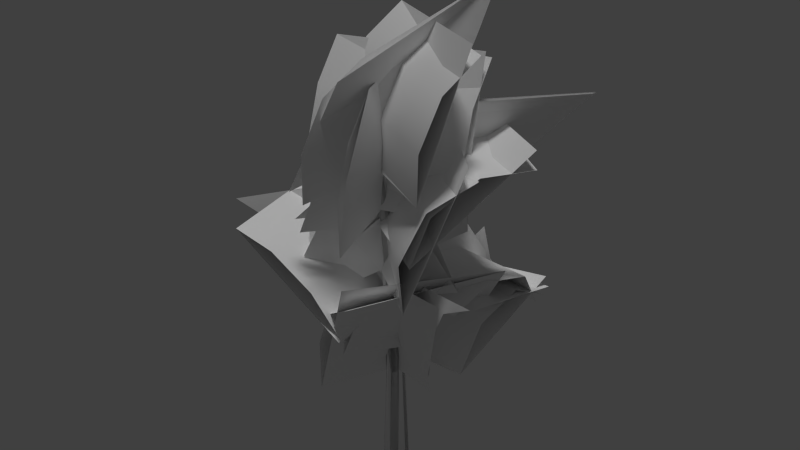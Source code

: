 # Source: ekasia_tumula_01_small_a.blend  (saved by Blender 2.65.0; exported with 4.5.12 LTS)
import bpy
from mathutils import Matrix  # noqa: F401  (used for matrix-valued properties, if any)

bpy.ops.wm.read_factory_settings(use_empty=True)
scene = bpy.context.scene
scene.name = 'Scene'

# ---- collections
col_collection_1 = bpy.data.collections.new('Collection 1'); scene.collection.children.link(col_collection_1)

# ---- materials (node trees are filled in below, after node groups)
mat_ekasia_tumula_01_branch = bpy.data.materials.new('ekasia_tumula_01_branch')
mat_ekasia_tumula_01_branch.alpha_threshold = 0.0
mat_ekasia_tumula_01_branch.use_transparent_shadow = False
mat_ekasia_tumula_01_branch.diffuse_color = (1.0, 1.0, 1.0, 1.0)
mat_ekasia_tumula_01_branch.specular_color = (0.0, 0.0, 0.0)
mat_ekasia_tumula_01_branch.roughness = 0.5
mat_ekasia_tumula_01_bark = bpy.data.materials.new('ekasia_tumula_01_bark')
mat_ekasia_tumula_01_bark.alpha_threshold = 0.0
mat_ekasia_tumula_01_bark.use_transparent_shadow = False
mat_ekasia_tumula_01_bark.diffuse_color = (1.0, 1.0, 1.0, 1.0)
mat_ekasia_tumula_01_bark.specular_color = (0.0, 0.0, 0.0)
mat_ekasia_tumula_01_bark.roughness = 0.5
mat_ekasia_tumula_01_bark.line_color = (0.0, 0.0, 0.0, 1.0)

# ---- material node trees

# ---- world
world_world = bpy.data.worlds.new('World'); scene.world = world_world
world_world.color = (0.05088, 0.05088, 0.05088)
world_world.use_sun_shadow = False
world_world.sun_shadow_jitter_overblur = 0.0
world_world.cycles.sampling_method = 'MANUAL'
world_world.cycles.sample_map_resolution = 256

# ---- lights
light_hemi = bpy.data.lights.new('Hemi', 'SUN')
light_hemi.transmission_factor = 0.0
light_hemi.angle = 0.1993
light_hemi.energy = 1.0
light_hemi.shadow_buffer_clip_start = 0.5
light_hemi.shadow_soft_size = 0.1
light_hemi.shadow_cascade_max_distance = 1000.0
light_hemi.cycles.use_multiple_importance_sampling = False

# ---- meshes
me_ekasia80 = bpy.data.meshes.new('ekasia80')
me_ekasia80.from_pydata([(-0.7061, -1.073, 5.331), (0.8415, 2.028, 2.747), (0.06288, -2.149, 3.989), (-1.721, 4.094, 4.363), (0.2948, 1.31, 4.91), (-2.217, -0.4077, 3.49), (2.38, 3.609, 4.613), (2.224, -0.04362, 3.22), (-1.946, 3.334, 4.151), (0.5761, -2.47, 9.007), (-0.2468, 1.674, 9.927), (-0.355, 1.547, 8.021), (0.4555, -2.599, 7.102), (0.1224, -1.095, 10.86), (-0.6881, 3.05, 11.78), (-2.019, -1.296, 7.539), (1.848, 1.113, 11.58), (2.173, -0.1196, 7.602), (-2.405, 0.5713, 11.28), (-1.384, -2.379, 8.222), (0.2313, 1.22, 9.407), (-0.1469, -1.871, 11.18), (1.244, 2.444, 13.05), (-1.775, 0.1429, 8.746), (2.487, -0.3111, 12.24), (1.947, -1.551, 8.507), (-1.292, 1.799, 12.09), (-2.021, 0.9615, 2.105), (1.756, -0.839, 3.256), (-1.056, 0.2163, 4.997), (2.707, -1.63, 6.163), (0.5558, 2.091, 2.53), (0.5256, -2.643, 6.265), (-0.9067, -1.991, 2.448), (2.646, 1.211, 5.925), (0.8942, 0.1959, 7.161), (-3.245, -0.1002, 5.5), (-2.028, -0.3425, 3.977), (2.102, -0.06826, 5.646), (-1.427, -0.1766, 7.716), (-5.557, -0.4509, 6.047), (0.2737, -2.522, 4.627), (-0.09026, 1.891, 5.154), (-3.256, -2.522, 6.662), (-3.727, 1.894, 7.102), (-1.358, -2.24, 7.441), (1.128, 1.354, 7.277), (1.017, -0.05354, 10.45), (3.493, 3.542, 10.27), (-2.003, 0.38, 7.372), (3.7, 0.6508, 9.721), (1.852, -1.692, 6.925), (0.1086, 3.152, 9.467), (-1.689, -1.415, 7.2), (1.009, 1.646, 8.939), (1.421, 1.195, 6.65), (-1.337, -1.819, 4.887), (-1.921, 0.7519, 5.895), (2.805, -0.7498, 9.491), (1.722, -1.764, 5.621), (-0.4239, 2.38, 9.398), (-0.06873, -0.09669, 7.47), (0.1056, 2.485, 3.827), (0.114, 1.039, 3.386), (-0.03523, -1.532, 7.03), (-0.08659, 2.715, 6.314), (0.06267, 5.286, 2.671), (-2.186, -0.1254, 5.413), (2.503, 3.584, 4.342), (2.264, -0.4182, 5.178), (-2.003, 3.774, 4.264), (0.286, 0.26, -0.9884), (0.3611, 0.01256, -0.9905), (0.2102, 0.1091, 3.268), (0.04546, 0.3306, -0.9864), (-0.04931, 0.1273, 3.587), (-0.1868, 0.3079, -0.985), (-0.3684, 0.1319, -0.985), (-0.2107, -0.06132, 3.719), (-0.3381, -0.1202, -0.9869), (-0.1949, -0.3325, -0.9893), (-0.02852, -0.3057, 3.252), (0.06136, -0.3441, -0.991), (0.2555, -0.206, -0.9913), (0.2586, -0.09108, 3.038), (-0.06258, -0.432, 7.758), (-0.05002, -0.6629, 7.641), (0.08482, -0.8447, 9.79), (0.1973, -0.459, 7.651)], [], [(0, 1, 2), (0, 3, 1), (4, 3, 0), (5, 7, 6), (8, 5, 6), (9, 10, 11), (9, 11, 12), (13, 14, 10), (13, 10, 9), (15, 17, 16), (18, 15, 16), (21, 19, 20), (21, 20, 22), (23, 25, 24), (26, 23, 24), (29, 28, 30), (29, 27, 28), (31, 33, 32), (34, 31, 32), (35, 36, 37), (35, 37, 38), (39, 40, 36), (39, 36, 35), (43, 42, 44), (43, 41, 42), (47, 48, 46), (47, 46, 45), (49, 51, 50), (52, 49, 50), (53, 55, 54), (53, 56, 55), (57, 59, 58), (60, 57, 58), (61, 62, 63), (61, 63, 64), (65, 66, 62), (65, 62, 61), (67, 69, 68), (70, 67, 68), (73, 71, 74), (74, 75, 73), (76, 75, 74), (77, 75, 76), (77, 78, 75), (79, 78, 77), (80, 78, 79), (80, 81, 78), (82, 81, 80), (83, 81, 82), (83, 84, 81), (75, 88, 73), (75, 85, 88), (78, 85, 75), (78, 86, 85), (81, 86, 78), (81, 87, 86), (84, 87, 81), (71, 84, 72), (71, 73, 84), (72, 84, 83), (73, 88, 84), (84, 88, 87), (85, 87, 88), (86, 87, 85), (77, 76, 74, 71, 72, 83, 82, 80, 79)])
me_ekasia80.polygons.foreach_set('use_smooth', [True] * 65)
me_ekasia80.polygons.foreach_set('material_index', [0, 0, 0, 0, 0, 0, 0, 0, 0, 0, 0, 0, 0, 0, 0, 0, 0, 0, 0, 0, 0, 0, 0, 0, 0, 0, 0, 0, 0, 0, 0, 0, 0, 0, 0, 0, 0, 0, 0, 1, 1, 1, 1, 1, 1, 1, 1, 1, 1, 1, 1, 1, 1, 1, 1, 1, 1, 1, 1, 1, 1, 1, 1, 1, 1])
_uv = me_ekasia80.uv_layers.new(name='UVMap')
_uv.uv.foreach_set('vector', [0.0, -0.6178, 1.0, -0.9391, 0.0, -1.0, 0.0, -0.6178, 1.0, -0.0447, 1.0, -0.9391, 0.0, 0.0, 1.0, -0.0447, 0.0, -0.6178, 0.0, -0.999, 1.0, -1.0, 1.0, 0.004362, 0.0, 0.0, 0.0, -0.999, 1.0, 0.004362, 0.0, -0.5573, 1.0, -0.557, 1.0, -1.0, 0.0, -0.5573, 1.0, -1.0, 0.0, -1.0, 0.0, 0.0, 1.0, 0.0, 1.0, -0.557, 0.0, 0.0, 1.0, -0.557, 0.0, -0.5573, 0.0, -1.005, 1.0, -1.0, 1.0, -0.001965, 0.0, 0.0, 0.0, -1.005, 1.0, -0.001965, 0.0, -0.2278, 0.0, -0.9692, 1.0, -0.9459, 0.0, -0.2278, 1.0, -0.9459, 1.0, 0.0, 0.0, -0.9923, 1.0, -1.0, 1.0, -0.005998, 0.0, 0.0, 0.0, -0.9923, 1.0, -0.005998, 0.0, -0.2174, 1.0, -0.9525, 1.0, -0.2147, 0.0, -0.2174, 0.0, -0.9525, 1.0, -0.9525, 0.0, -1.005, 1.0, -1.0, 1.0, 0.0004834, 0.0, 0.0, 0.0, -1.005, 1.0, 0.0004834, 0.0, -0.5582, 1.0, -0.5555, 1.0, -1.0, 0.0, -0.5582, 1.0, -1.0, 0.0, -1.0, 0.0, 0.0, 1.0, 0.0, 1.0, -0.5555, 0.0, 0.0, 1.0, -0.5555, 0.0, -0.5582, 0.0, 0.0, 1.0, -0.991, 1.0, 0.0, 0.0, 0.0, 0.0, -0.9909, 1.0, -0.991, 0.0, 0.0006992, 1.0, 0.0003303, 1.0, -0.9414, 0.0, 0.0006992, 1.0, -0.9414, 0.0, -0.9414, 0.0, -1.005, 1.0, -1.0, 1.0, 0.004034, 0.0, 0.0, 0.0, -1.005, 1.0, 0.004034, 0.0, -0.4783, 1.0, -1.0, 1.0, -0.486, 0.0, -0.4783, 0.0, -1.0, 1.0, -1.0, 0.0, -0.9996, 1.0, -1.0, 1.0, 0.005637, 0.0, 0.0, 0.0, -0.9996, 1.0, 0.005637, 0.0, -0.6579, 1.0, -0.6553, 1.0, -1.0, 0.0, -0.6579, 1.0, -1.0, 0.0, -1.0, 0.0, 0.0, 1.0, 0.0, 1.0, -0.6553, 0.0, 0.0, 1.0, -0.6553, 0.0, -0.6579, 0.0, -0.9991, 1.0, -1.0, 1.0, -0.008178, 0.0, -0.006214, 0.0, -0.9991, 1.0, -0.008178, 0.8984, 1.316, 0.8984, 0.0, 0.7852, 0.0, 0.7852, 0.0, 0.7054, 1.39, 0.8984, 1.316, 0.6719, 0.0, 0.7054, 1.39, 0.7852, 0.0, 0.5547, 0.0, 0.7054, 1.39, 0.6719, 0.0, 0.5547, 0.0, 0.5519, 1.496, 0.7054, 1.39, 0.4531, 0.0, 0.5519, 1.496, 0.5547, 0.0, 0.3398, 0.0, 0.5519, 1.496, 0.4531, 0.0, 0.3398, 0.0, 0.2708, 1.269, 0.5519, 1.496, 0.2266, 0.0, 0.2708, 1.269, 0.3398, 0.0, 0.1211, 0.0, 0.2708, 1.269, 0.2266, 0.0, 0.1211, 0.0, 0.04214, 1.241, 0.2708, 1.269, 0.7054, 1.39, 0.9355, 3.0, 0.8984, 1.316, 0.7054, 1.39, 0.7517, 3.0, 0.9355, 3.0, 0.5519, 1.496, 0.7517, 3.0, 0.7054, 1.39, 0.5519, 1.496, 0.3623, 3.0, 0.7517, 3.0, 0.2708, 1.269, 0.3623, 3.0, 0.5519, 1.496, 0.2708, 1.269, 0.1205, 4.01, 0.3623, 3.0, 0.04214, 1.241, 0.1205, 4.01, 0.2708, 1.269, 0.8984, 0.0, 1.0, 1.237, 1.0, 0.0, 0.8984, 0.0, 0.8984, 1.316, 1.0, 1.237, 0.007812, 0.0, 0.04214, 1.241, 0.1211, 0.0, 0.8984, 1.316, 0.9355, 3.0, 1.0, 1.237, 0.04214, 1.241, 0.007812, 3.0, 0.1205, 4.01, 0.7517, 3.0, 0.8984, 4.0, 0.9355, 3.0, 0.3623, 3.0, 0.5547, 4.0, 0.7517, 3.0, 1.324, -0.2266, 1.383, -0.1211, 1.488, -0.07812, 1.609, -0.07812, 1.676, -0.1836, 1.652, -0.2969, 1.586, -0.3867, 1.469, -0.4141, 1.375, -0.3359])
_ca = me_ekasia80.color_attributes.new('Col', 'BYTE_COLOR', 'CORNER')
_ca.data.foreach_set('color', [0.0, 0.807, 1.0, 1.0, 1.0, 0.314, 1.0, 1.0, 1.0, 0.0, 1.0, 1.0, 0.0, 0.0, 1.0, 1.0, 1.0, 1.0, 1.0, 1.0, 1.0, 0.02732, 1.0, 1.0, 0.0, 0.0, 1.0, 1.0, 0.0, 0.0, 1.0, 1.0, 0.0, 0.0, 1.0, 1.0, 0.01229, 1.0, 1.0, 1.0, 1.0, 0.8308, 1.0, 1.0, 1.0, 0.7231, 1.0, 1.0, 1.0, 0.1413, 1.0, 1.0, 1.0, 0.2016, 1.0, 1.0, 1.0, 0.008023, 1.0, 1.0, 0.9734, 0.8879, 1.0, 1.0, 1.0, 1.0, 1.0, 1.0, 0.2831, 0.3419, 1.0, 1.0, 0.9734, 0.8879, 1.0, 1.0, 0.2831, 0.3419, 1.0, 1.0, 1.0, 0.02732, 1.0, 1.0, 0.02624, 1.0, 1.0, 1.0, 1.0, 0.0, 1.0, 1.0, 0.5089, 0.552, 1.0, 1.0, 0.6584, 1.0, 1.0, 1.0, 0.5089, 0.552, 1.0, 1.0, 0.9301, 0.2086, 1.0, 1.0, 1.0, 0.6105, 1.0, 1.0, 1.0, 0.03434, 1.0, 1.0, 1.0, 0.1683, 1.0, 1.0, 1.0, 1.0, 1.0, 1.0, 1.0, 0.6105, 1.0, 1.0, 1.0, 0.4179, 1.0, 1.0, 1.0, 0.9301, 1.0, 1.0, 1.0, 0.01444, 1.0, 1.0, 0.02029, 0.7011, 1.0, 1.0, 1.0, 1.0, 1.0, 1.0, 1.0, 0.1878, 1.0, 1.0, 1.0, 0.0, 1.0, 1.0, 1.0, 1.0, 1.0, 1.0, 1.0, 0.07227, 1.0, 1.0, 1.0, 0.08438, 1.0, 1.0, 1.0, 0.1981, 1.0, 1.0, 1.0, 1.0, 1.0, 1.0, 1.0, 0.008023, 1.0, 1.0, 0.0, 0.004777, 1.0, 1.0, 0.9734, 1.0, 1.0, 1.0, 1.0, 0.2159, 1.0, 1.0, 0.05951, 0.01229, 1.0, 1.0, 0.7231, 0.0865, 1.0, 1.0, 0.9734, 1.0, 1.0, 1.0, 1.0, 0.009134, 1.0, 1.0, 1.0, 0.6172, 1.0, 1.0, 1.0, 1.0, 1.0, 1.0, 1.0, 1.0, 1.0, 1.0, 1.0, 1.0, 1.0, 1.0, 1.0, 0.05286, 1.0, 1.0, 0.0, 0.8388, 1.0, 1.0, 1.0, 0.9647, 1.0, 1.0, 1.0, 1.0, 1.0, 1.0, 1.0, 0.7157, 1.0, 1.0, 1.0, 1.0, 1.0, 1.0, 1.0, 0.5271, 1.0, 1.0, 1.0, 0.2384, 1.0, 1.0, 1.0, 0.1981, 1.0, 1.0, 1.0, 0.9647, 1.0, 1.0, 1.0, 0.2384, 1.0, 1.0, 1.0, 0.9647, 1.0, 1.0, 0.4125, 0.5029, 1.0, 1.0, 1.0, 0.2346, 1.0, 1.0, 1.0, 1.0, 1.0, 1.0, 1.0, 1.0, 1.0, 1.0, 1.0, 0.2346, 1.0, 1.0, 1.0, 0.6939, 1.0, 1.0, 1.0, 0.9647, 1.0, 1.0, 1.0, 0.0, 1.0, 1.0, 1.0, 0.2747, 1.0, 1.0, 1.0, 1.0, 1.0, 1.0, 1.0, 0.0, 1.0, 1.0, 1.0, 1.0, 1.0, 1.0, 0.3185, 0.0, 1.0, 1.0, 0.0, 1.0, 1.0, 1.0, 1.0, 0.5841, 1.0, 1.0, 1.0, 1.0, 1.0, 1.0, 1.0, 1.0, 1.0, 1.0, 1.0, 0.6867, 1.0, 1.0, 1.0, 1.0, 1.0, 1.0, 0.7605, 0.2874, 1.0, 1.0, 1.0, 1.0, 1.0, 1.0, 1.0, 0.07036, 1.0, 1.0, 1.0, 0.2874, 1.0, 1.0, 1.0, 0.01298, 1.0, 1.0, 1.0, 1.0, 1.0, 1.0, 1.0, 0.9647, 1.0, 1.0, 1.0, 0.5972, 1.0, 1.0, 1.0, 1.0, 1.0, 1.0, 1.0, 1.0, 1.0, 1.0, 1.0, 0.9647, 1.0, 1.0, 1.0, 1.0, 1.0, 1.0, 0.0009106, 0.06125, 1.0, 1.0, 1.0, 0.0, 1.0, 1.0, 0.0, 0.0, 1.0, 1.0, 0.0, 0.6514, 1.0, 1.0, 0.0, 0.0, 1.0, 1.0, 0.0, 0.1779, 1.0, 1.0, 1.0, 1.0, 1.0, 1.0, 1.0, 1.0, 1.0, 1.0, 1.0, 1.0, 1.0, 1.0, 1.0, 1.0, 1.0, 1.0, 1.0, 1.0, 1.0, 1.0, 0.2664, 1.0, 1.0, 1.0, 0.1221, 0.0, 1.0, 1.0, 1.0, 1.0, 1.0, 1.0, 1.0, 0.3712, 1.0, 1.0, 1.0, 0.09306, 1.0, 1.0, 1.0, 0.02029, 1.0, 1.0, 1.0, 1.0, 1.0, 1.0, 0.0, 0.0, 0.0, 1.0, 0.0, 0.0, 0.0, 1.0, 0.0, 0.0, 0.0, 1.0, 0.0, 0.0, 0.0, 1.0, 0.0, 0.0, 0.0, 1.0, 0.0, 0.0, 0.0, 1.0, 0.0, 0.0, 0.0, 1.0, 0.0, 0.0, 0.0, 1.0, 0.0, 0.0, 0.0, 1.0, 0.0, 0.0, 0.0, 1.0, 0.0, 0.0, 0.0, 1.0, 0.0, 0.0, 0.0, 1.0, 0.0, 0.0, 0.0, 1.0, 0.0, 0.0, 0.0, 1.0, 0.0, 0.0, 0.0, 1.0, 0.0, 0.0, 0.0, 1.0, 0.0, 0.0, 0.0, 1.0, 0.0, 0.0, 0.0, 1.0, 0.0, 0.0, 0.0, 1.0, 0.0, 0.0, 0.0, 1.0, 0.0, 0.0, 0.0, 1.0, 0.0, 0.0, 0.0, 1.0, 0.0, 0.0, 0.0, 1.0, 0.0, 0.0, 0.0, 1.0, 0.0, 0.0, 0.0, 1.0, 0.0, 0.0, 0.0, 1.0, 0.0, 0.0, 0.0, 1.0, 0.0, 0.0, 0.0, 1.0, 0.0, 0.0, 0.0, 0.9961, 0.0, 0.0, 0.0, 1.0, 0.0, 0.0, 0.0, 1.0, 0.0, 0.0, 0.0, 1.0, 0.0, 0.0, 0.0, 0.9961, 0.0, 0.0, 0.0, 1.0, 0.0, 0.0, 0.0, 1.0, 0.0, 0.0, 0.0, 1.0, 0.0, 0.0, 0.0, 1.0, 0.0, 0.0, 0.0, 1.0, 0.0, 0.0, 0.0, 1.0, 0.0, 0.0, 0.0, 1.0, 0.0, 0.0, 0.0, 1.0, 0.0, 0.0, 0.0, 1.0, 0.0, 0.0, 0.0, 1.0, 0.0, 0.0, 0.0, 1.0, 0.0, 0.0, 0.0, 1.0, 0.0, 0.0, 0.0, 0.9961, 0.0, 0.0, 0.0, 1.0, 0.0, 0.0, 0.0, 1.0, 0.0, 0.0, 0.0, 0.9961, 0.0, 0.0, 0.0, 1.0, 0.0, 0.0, 0.0, 1.0, 0.0, 0.0, 0.0, 1.0, 0.0, 0.0, 0.0, 1.0, 0.0, 0.0, 0.0, 0.9961, 0.0, 0.0, 0.0, 1.0, 0.0, 0.0, 0.0, 1.0, 0.0, 0.0, 0.0, 1.0, 0.0, 0.0, 0.0, 1.0, 0.0, 0.0, 0.0, 1.0, 0.0, 0.0, 0.0, 1.0, 0.0, 0.0, 0.0, 1.0, 0.0, 0.0, 0.0, 1.0, 0.0, 0.0, 0.0, 1.0, 0.0, 0.0, 0.0, 1.0, 0.0, 0.0, 0.0, 1.0, 0.0, 0.0, 0.0, 1.0, 0.0, 0.0, 0.0, 1.0, 0.0, 0.0, 0.0, 1.0, 0.0, 0.0, 0.0, 1.0, 0.0, 0.0, 0.0, 1.0, 0.0, 0.0, 0.0, 1.0, 0.0, 0.0, 0.0, 1.0, 0.0, 0.0, 0.0, 1.0, 0.0, 0.0, 0.0, 1.0, 0.0, 0.0, 0.0, 1.0, 0.0, 0.0, 0.0, 1.0, 0.0, 0.0, 0.0, 1.0, 0.0, 0.0, 0.0, 1.0, 0.0, 0.0, 0.0, 1.0, 0.0, 0.0, 0.0, 1.0, 0.0, 0.0, 0.0, 1.0, 0.0, 0.0, 0.0, 1.0, 0.0, 0.0, 0.0, 1.0, 0.0, 0.0, 0.0, 1.0])
me_ekasia80.materials.append(mat_ekasia_tumula_01_branch)
me_ekasia80.materials.append(mat_ekasia_tumula_01_bark)
me_ekasia80.use_remesh_preserve_volume = False
me_ekasia80.use_remesh_preserve_attributes = False
me_ekasia80.use_mirror_vertex_groups = False
me_ekasia80.update()
me_ekasia160 = bpy.data.meshes.new('ekasia160')
me_ekasia160.from_pydata([(0.286, 0.26, -0.9884), (0.3611, 0.01256, -0.9905), (0.2083, 0.1598, 2.483), (0.04546, 0.3306, -0.9864), (0.03889, 0.1989, 2.485), (-0.1868, 0.3079, -0.985), (-0.121, 0.1738, 2.486), (-0.3684, 0.1319, -0.985), (-0.2396, 0.04451, 2.483), (-0.3381, -0.1202, -0.9869), (-0.2085, -0.1287, 2.478), (-0.1949, -0.3325, -0.9893), (-0.1007, -0.2699, 2.474), (0.06136, -0.3441, -0.991), (0.07719, -0.2675, 2.472), (0.2555, -0.206, -0.9913), (0.2061, -0.164, 2.474), (0.2703, -0.008479, 2.478), (0.2446, -0.2129, 4.948), (0.2024, -0.07436, 4.962), (0.06722, -0.03487, 4.967), (-0.06339, -0.04756, 4.967), (-0.1656, -0.1461, 4.958), (-0.1486, -0.2872, 4.944), (-0.06818, -0.406, 4.932), (0.07591, -0.4125, 4.93), (0.1851, -0.3352, 4.937), (0.1777, -0.3971, 7.422), (0.07324, -0.3657, 7.426), (-0.02794, -0.3747, 7.426), (-0.1077, -0.4502, 7.418), (-0.09547, -0.5594, 7.407), (-0.03397, -0.6518, 7.397), (0.07752, -0.6578, 7.395), (0.1626, -0.5987, 7.401), (0.2094, -0.5045, 7.41), (0.06263, -0.82, 9.77), (0.06966, -1.288, 5.128), (-0.00999, 2.841, 3.601), (-0.01677, 1.98, 2.462), (0.06288, -2.149, 3.989), (0.1622, 0.1105, 5.546), (0.08254, 4.239, 4.019), (0.2948, 1.31, 4.91), (-0.2697, 4.349, 5.004), (-2.171, 0.7357, 4.37), (2.231, 0.8168, 4.36), (2.224, -0.04362, 3.22), (-2.178, -0.1248, 3.231), (-2.079, 2.134, 4.787), (2.323, 2.215, 4.777), (-1.946, 3.334, 4.151), (2.456, 3.415, 4.141), (0.4295, -2.599, 8.518), (-0.381, 1.547, 9.437), (-0.355, 1.547, 8.021), (0.4555, -2.599, 7.102), (0.2587, -1.998, 9.834), (-0.5518, 2.148, 10.75), (0.1224, -1.095, 10.86), (-0.6881, 3.05, 11.78), (-2.098, -0.932, 8.938), (2.147, -0.1197, 9.017), (2.173, -0.1196, 7.602), (-2.072, -0.9319, 7.522), (-2.269, -0.3314, 10.25), (1.976, 0.4809, 10.33), (-2.405, 0.5713, 11.28), (1.84, 1.384, 11.36), (-0.768, -2.515, 9.433), (0.9931, 1.12, 10.51), (0.9367, 1.152, 9.149), (-0.8244, -2.483, 8.07), (-0.5577, -1.952, 10.71), (1.203, 1.684, 11.79), (-0.2816, -0.9046, 11.45), (1.244, 2.444, 13.05), (-1.779, 0.1878, 10.08), (2.004, -1.583, 9.87), (1.947, -1.551, 8.507), (-1.835, 0.22, 8.713), (-1.568, 0.7516, 11.35), (2.214, -1.019, 11.15), (-1.292, 1.799, 12.09), (2.49, 0.02772, 11.89), (-1.893, 0.8762, 3.32), (1.885, -0.9204, 4.472), (1.906, -0.9256, 3.057), (-1.873, 0.871, 1.905), (-1.252, 0.5704, 4.594), (2.527, -1.226, 5.745), (-0.1661, 0.1462, 5.316), (3.613, -1.65, 6.467), (0.919, 1.941, 3.93), (-0.9274, -1.985, 3.862), (-0.9067, -1.991, 2.448), (0.9397, 1.936, 2.515), (1.561, 1.635, 5.203), (-0.2857, -2.291, 5.136), (2.646, 1.211, 5.925), (0.8, -2.715, 5.858), (1.285, -0.2564, 6.835), (-2.845, -0.5307, 5.166), (-2.028, -0.3425, 3.977), (2.102, -0.06826, 5.646), (-0.02456, -0.2931, 7.572), (-4.155, -0.5673, 5.903), (-1.427, -0.1766, 7.716), (-5.557, -0.4509, 6.047), (-0.5449, -2.602, 5.781), (-1.016, 1.815, 6.22), (-0.1985, 2.003, 5.031), (0.2725, -2.413, 4.591), (-1.854, -2.638, 6.518), (-2.325, 1.778, 6.957), (-3.256, -2.522, 6.662), (-3.727, 1.894, 7.102), (-0.8268, -1.94, 8.475), (1.624, 1.678, 8.314), (1.273, 1.345, 6.975), (-1.178, -2.273, 7.136), (-0.131, -1.006, 9.361), (2.32, 2.612, 9.199), (1.081, -0.1073, 10.41), (3.532, 3.51, 10.25), (-1.406, 1.097, 8.525), (2.203, -1.359, 8.264), (1.852, -1.692, 6.925), (-1.756, 0.7642, 7.186), (-0.7098, 2.031, 9.41), (2.898, -0.4249, 9.15), (0.1086, 3.152, 9.467), (3.717, 0.696, 9.207), (-1.345, -1.992, 6.321), (1.413, 1.022, 8.084), (1.421, 1.195, 6.65), (-1.337, -1.819, 4.887), (-0.9141, -1.509, 7.668), (1.844, 1.505, 9.431), (-0.1231, -0.5783, 8.37), (2.635, 2.436, 10.13), (-1.646, 0.9663, 7.35), (1.713, -1.936, 7.056), (1.722, -1.764, 5.621), (-1.638, 1.139, 5.916), (-1.215, 1.449, 8.697), (2.145, -1.453, 8.402), (-0.4239, 2.38, 9.398), (2.936, -0.5226, 9.104), (0.07898, -0.1512, 7.462), (0.2282, 2.42, 3.818), (0.114, 1.039, 3.386), (-0.03523, -1.532, 7.03), (0.1842, 1.275, 7.03), (0.3335, 3.847, 3.387), (-0.08659, 2.715, 6.314), (0.06267, 5.286, 2.671), (-2.071, 1.306, 5.67), (2.378, 0.9627, 5.61), (2.264, -0.4182, 5.178), (-2.185, -0.07464, 5.238), (-1.965, 2.733, 5.239), (2.483, 2.389, 5.178), (-2.081, 3.52, 4.068), (2.367, 3.176, 4.008)], [], [(2, 0, 3), (3, 4, 2), (5, 4, 3), (5, 6, 4), (7, 6, 5), (7, 8, 6), (9, 8, 7), (9, 10, 8), (11, 10, 9), (11, 12, 10), (13, 12, 11), (13, 14, 12), (15, 14, 13), (15, 16, 14), (2, 19, 18), (4, 19, 2), (4, 20, 19), (6, 20, 4), (6, 21, 20), (8, 21, 6), (8, 22, 21), (10, 22, 8), (10, 23, 22), (12, 23, 10), (12, 24, 23), (14, 24, 12), (14, 25, 24), (16, 25, 14), (16, 26, 25), (17, 26, 16), (20, 27, 19), (20, 28, 27), (21, 28, 20), (21, 29, 28), (22, 29, 21), (22, 30, 29), (23, 30, 22), (23, 31, 30), (24, 31, 23), (24, 32, 31), (25, 32, 24), (25, 33, 32), (26, 33, 25), (26, 34, 33), (32, 36, 31), (0, 17, 1), (0, 2, 17), (1, 16, 15), (1, 17, 16), (2, 18, 17), (17, 18, 26), (19, 35, 18), (19, 27, 35), (18, 34, 26), (18, 35, 34), (27, 36, 35), (28, 36, 27), (29, 36, 28), (30, 36, 29), (31, 36, 30), (33, 36, 32), (34, 36, 33), (35, 36, 34), (7, 5, 3, 0, 1, 15, 13, 11, 9), (37, 38, 39), (37, 39, 40), (41, 42, 38), (41, 38, 37), (43, 44, 42), (43, 42, 41), (45, 47, 46), (45, 48, 47), (49, 46, 50), (49, 45, 46), (51, 50, 52), (51, 49, 50), (53, 54, 55), (53, 55, 56), (57, 58, 54), (57, 54, 53), (59, 60, 58), (59, 58, 57), (61, 63, 62), (61, 64, 63), (65, 62, 66), (65, 61, 62), (67, 66, 68), (67, 65, 66), (69, 71, 70), (69, 72, 71), (73, 70, 74), (73, 69, 70), (75, 74, 76), (75, 73, 74), (77, 79, 78), (77, 80, 79), (81, 78, 82), (81, 77, 78), (83, 82, 84), (83, 81, 82), (85, 87, 86), (85, 88, 87), (89, 86, 90), (89, 85, 86), (91, 90, 92), (91, 89, 90), (93, 95, 94), (93, 96, 95), (97, 94, 98), (97, 93, 94), (99, 98, 100), (99, 97, 98), (101, 102, 103), (101, 103, 104), (105, 106, 102), (105, 102, 101), (107, 108, 106), (107, 106, 105), (109, 111, 110), (109, 112, 111), (113, 110, 114), (113, 109, 110), (115, 114, 116), (115, 113, 114), (117, 118, 119), (117, 119, 120), (121, 122, 118), (121, 118, 117), (123, 124, 122), (123, 122, 121), (125, 127, 126), (125, 128, 127), (129, 126, 130), (129, 125, 126), (131, 130, 132), (131, 129, 130), (133, 135, 134), (133, 136, 135), (137, 134, 138), (137, 133, 134), (139, 138, 140), (139, 137, 138), (141, 143, 142), (141, 144, 143), (145, 142, 146), (145, 141, 142), (147, 146, 148), (147, 145, 146), (149, 150, 151), (149, 151, 152), (153, 154, 150), (153, 150, 149), (155, 156, 154), (155, 154, 153), (157, 159, 158), (157, 160, 159), (161, 158, 162), (161, 157, 158), (163, 162, 164), (163, 161, 162)])
me_ekasia160.polygons.foreach_set('use_smooth', [True] * 160)
me_ekasia160.polygons.foreach_set('material_index', [1, 1, 1, 1, 1, 1, 1, 1, 1, 1, 1, 1, 1, 1, 1, 1, 1, 1, 1, 1, 1, 1, 1, 1, 1, 1, 1, 1, 1, 1, 1, 1, 1, 1, 1, 1, 1, 1, 1, 1, 1, 1, 1, 1, 1, 1, 1, 1, 1, 1, 1, 1, 1, 1, 1, 1, 1, 1, 1, 1, 1, 1, 1, 1, 0, 0, 0, 0, 0, 0, 0, 0, 0, 0, 0, 0, 0, 0, 0, 0, 0, 0, 0, 0, 0, 0, 0, 0, 0, 0, 0, 0, 0, 0, 0, 0, 0, 0, 0, 0, 0, 0, 0, 0, 0, 0, 0, 0, 0, 0, 0, 0, 0, 0, 0, 0, 0, 0, 0, 0, 0, 0, 0, 0, 0, 0, 0, 0, 0, 0, 0, 0, 0, 0, 0, 0, 0, 0, 0, 0, 0, 0, 0, 0, 0, 0, 0, 0, 0, 0, 0, 0, 0, 0, 0, 0, 0, 0, 0, 0])
_uv = me_ekasia160.uv_layers.new(name='UVMap')
_uv.uv.foreach_set('vector', [0.8984, 1.0, 0.8984, 0.0, 0.7852, 0.0, 0.7852, 0.0, 0.7852, 1.0, 0.8984, 1.0, 0.6719, 0.0, 0.7852, 1.0, 0.7852, 0.0, 0.6719, 0.0, 0.6719, 1.0, 0.7852, 1.0, 0.5547, 0.0, 0.6719, 1.0, 0.6719, 0.0, 0.5547, 0.0, 0.5547, 1.0, 0.6719, 1.0, 0.4531, 0.0, 0.5547, 1.0, 0.5547, 0.0, 0.4531, 0.0, 0.4531, 1.0, 0.5547, 1.0, 0.3398, 0.0, 0.4531, 1.0, 0.4531, 0.0, 0.3398, 0.0, 0.3398, 1.0, 0.4531, 1.0, 0.2266, 0.0, 0.3398, 1.0, 0.3398, 0.0, 0.2266, 0.0, 0.2266, 1.0, 0.3398, 1.0, 0.1211, 0.0, 0.2266, 1.0, 0.2266, 0.0, 0.1211, 0.0, 0.1211, 1.0, 0.2266, 1.0, 0.8984, 1.0, 0.8984, 2.0, 1.0, 2.0, 0.7852, 1.0, 0.8984, 2.0, 0.8984, 1.0, 0.7852, 1.0, 0.7852, 2.0, 0.8984, 2.0, 0.6719, 1.0, 0.7852, 2.0, 0.7852, 1.0, 0.6719, 1.0, 0.6719, 2.0, 0.7852, 2.0, 0.5547, 1.0, 0.6719, 2.0, 0.6719, 1.0, 0.5547, 1.0, 0.5547, 2.0, 0.6719, 2.0, 0.4531, 1.0, 0.5547, 2.0, 0.5547, 1.0, 0.4531, 1.0, 0.4531, 2.0, 0.5547, 2.0, 0.3398, 1.0, 0.4531, 2.0, 0.4531, 1.0, 0.3398, 1.0, 0.3398, 2.0, 0.4531, 2.0, 0.2266, 1.0, 0.3398, 2.0, 0.3398, 1.0, 0.2266, 1.0, 0.2266, 2.0, 0.3398, 2.0, 0.1211, 1.0, 0.2266, 2.0, 0.2266, 1.0, 0.1211, 1.0, 0.1211, 2.0, 0.2266, 2.0, 0.007812, 1.0, 0.1211, 2.0, 0.1211, 1.0, 0.7852, 2.0, 0.8984, 3.0, 0.8984, 2.0, 0.7852, 2.0, 0.7852, 3.0, 0.8984, 3.0, 0.6719, 2.0, 0.7852, 3.0, 0.7852, 2.0, 0.6719, 2.0, 0.6719, 3.0, 0.7852, 3.0, 0.5547, 2.0, 0.6719, 3.0, 0.6719, 2.0, 0.5547, 2.0, 0.5547, 3.0, 0.6719, 3.0, 0.4531, 2.0, 0.5547, 3.0, 0.5547, 2.0, 0.4531, 2.0, 0.4531, 3.0, 0.5547, 3.0, 0.3398, 2.0, 0.4531, 3.0, 0.4531, 2.0, 0.3398, 2.0, 0.3398, 3.0, 0.4531, 3.0, 0.2266, 2.0, 0.3398, 3.0, 0.3398, 2.0, 0.2266, 2.0, 0.2266, 3.0, 0.3398, 3.0, 0.1211, 2.0, 0.2266, 3.0, 0.2266, 2.0, 0.1211, 2.0, 0.1211, 3.0, 0.2266, 3.0, 0.3398, 3.0, 0.4531, 4.0, 0.4531, 3.0, 0.8984, 0.0, 1.0, 1.0, 1.0, 0.0, 0.8984, 0.0, 0.8984, 1.0, 1.0, 1.0, 0.007812, 0.0, 0.1211, 1.0, 0.1211, 0.0, 0.007812, 0.0, 0.007812, 1.0, 0.1211, 1.0, 0.8984, 1.0, 1.0, 2.0, 1.0, 1.0, 0.007812, 1.0, 0.007812, 2.0, 0.1211, 2.0, 0.8984, 2.0, 1.0, 3.0, 1.0, 2.0, 0.8984, 2.0, 0.8984, 3.0, 1.0, 3.0, 0.007812, 2.0, 0.1211, 3.0, 0.1211, 2.0, 0.007812, 2.0, 0.007812, 3.0, 0.1211, 3.0, 0.8984, 3.0, 1.0, 4.0, 1.0, 3.0, 0.7852, 3.0, 0.8984, 4.0, 0.8984, 3.0, 0.6719, 3.0, 0.7852, 4.0, 0.7852, 3.0, 0.5547, 3.0, 0.6719, 4.0, 0.6719, 3.0, 0.4531, 3.0, 0.5547, 4.0, 0.5547, 3.0, 0.2266, 3.0, 0.3398, 4.0, 0.3398, 3.0, 0.1211, 3.0, 0.2266, 4.0, 0.2266, 3.0, 0.007812, 3.0, 0.1211, 4.0, 0.1211, 3.0, 1.324, -0.2266, 1.383, -0.1211, 1.488, -0.07812, 1.609, -0.07812, 1.676, -0.1836, 1.652, -0.2969, 1.586, -0.3867, 1.469, -0.4141, 1.375, -0.3359, 0.0, -0.6667, 1.0, -0.6667, 1.0, -1.0, 0.0, -0.6667, 1.0, -1.0, 0.0, -1.0, 0.0, -0.3333, 1.0, -0.3333, 1.0, -0.6667, 0.0, -0.3333, 1.0, -0.6667, 0.0, -0.6667, 0.0, 0.0, 1.0, 0.0, 1.0, -0.3333, 0.0, 0.0, 1.0, -0.3333, 0.0, -0.3333, 0.0, -0.6667, 1.0, -1.0, 1.0, -0.6667, 0.0, -0.6667, 0.0, -1.0, 1.0, -1.0, 0.0, -0.3333, 1.0, -0.6667, 1.0, -0.3333, 0.0, -0.3333, 0.0, -0.6667, 1.0, -0.6667, 0.0, 0.0, 1.0, -0.3333, 1.0, 0.0, 0.0, 0.0, 0.0, -0.3333, 1.0, -0.3333, 0.0, -0.6667, 1.0, -0.6667, 1.0, -1.0, 0.0, -0.6667, 1.0, -1.0, 0.0, -1.0, 0.0, -0.3333, 1.0, -0.3333, 1.0, -0.6667, 0.0, -0.3333, 1.0, -0.6667, 0.0, -0.6667, 0.0, 0.0, 1.0, 0.0, 1.0, -0.3333, 0.0, 0.0, 1.0, -0.3333, 0.0, -0.3333, 0.0, -0.6667, 1.0, -1.0, 1.0, -0.6667, 0.0, -0.6667, 0.0, -1.0, 1.0, -1.0, 0.0, -0.3333, 1.0, -0.6667, 1.0, -0.3333, 0.0, -0.3333, 0.0, -0.6667, 1.0, -0.6667, 0.0, 0.0, 1.0, -0.3333, 1.0, 0.0, 0.0, 0.0, 0.0, -0.3333, 1.0, -0.3333, 0.0, -0.6667, 1.0, -1.0, 1.0, -0.6667, 0.0, -0.6667, 0.0, -1.0, 1.0, -1.0, 0.0, -0.3333, 1.0, -0.6667, 1.0, -0.3333, 0.0, -0.3333, 0.0, -0.6667, 1.0, -0.6667, 0.0, 0.0, 1.0, -0.3333, 1.0, 0.0, 0.0, 0.0, 0.0, -0.3333, 1.0, -0.3333, 0.0, -0.6667, 1.0, -1.0, 1.0, -0.6667, 0.0, -0.6667, 0.0, -1.0, 1.0, -1.0, 0.0, -0.3333, 1.0, -0.6667, 1.0, -0.3333, 0.0, -0.3333, 0.0, -0.6667, 1.0, -0.6667, 0.0, 0.0, 1.0, -0.3333, 1.0, 0.0, 0.0, 0.0, 0.0, -0.3333, 1.0, -0.3333, 0.0, -0.6667, 1.0, -1.0, 1.0, -0.6667, 0.0, -0.6667, 0.0, -1.0, 1.0, -1.0, 0.0, -0.3333, 1.0, -0.6667, 1.0, -0.3333, 0.0, -0.3333, 0.0, -0.6667, 1.0, -0.6667, 0.0, 0.0, 1.0, -0.3333, 1.0, 0.0, 0.0, 0.0, 0.0, -0.3333, 1.0, -0.3333, 0.0, -0.6667, 1.0, -1.0, 1.0, -0.6667, 0.0, -0.6667, 0.0, -1.0, 1.0, -1.0, 0.0, -0.3333, 1.0, -0.6667, 1.0, -0.3333, 0.0, -0.3333, 0.0, -0.6667, 1.0, -0.6667, 0.0, 0.0, 1.0, -0.3333, 1.0, 0.0, 0.0, 0.0, 0.0, -0.3333, 1.0, -0.3333, 0.0, -0.6667, 1.0, -0.6667, 1.0, -1.0, 0.0, -0.6667, 1.0, -1.0, 0.0, -1.0, 0.0, -0.3333, 1.0, -0.3333, 1.0, -0.6667, 0.0, -0.3333, 1.0, -0.6667, 0.0, -0.6667, 0.0, 0.0, 1.0, 0.0, 1.0, -0.3333, 0.0, 0.0, 1.0, -0.3333, 0.0, -0.3333, 0.0, -0.6667, 1.0, -1.0, 1.0, -0.6667, 0.0, -0.6667, 0.0, -1.0, 1.0, -1.0, 0.0, -0.3333, 1.0, -0.6667, 1.0, -0.3333, 0.0, -0.3333, 0.0, -0.6667, 1.0, -0.6667, 0.0, 0.0, 1.0, -0.3333, 1.0, 0.0, 0.0, 0.0, 0.0, -0.3333, 1.0, -0.3333, 0.0, -0.6667, 1.0, -0.6667, 1.0, -1.0, 0.0, -0.6667, 1.0, -1.0, 0.0, -1.0, 0.0, -0.3333, 1.0, -0.3333, 1.0, -0.6667, 0.0, -0.3333, 1.0, -0.6667, 0.0, -0.6667, 0.0, 0.0, 1.0, 0.0, 1.0, -0.3333, 0.0, 0.0, 1.0, -0.3333, 0.0, -0.3333, 0.0, -0.6667, 1.0, -1.0, 1.0, -0.6667, 0.0, -0.6667, 0.0, -1.0, 1.0, -1.0, 0.0, -0.3333, 1.0, -0.6667, 1.0, -0.3333, 0.0, -0.3333, 0.0, -0.6667, 1.0, -0.6667, 0.0, 0.0, 1.0, -0.3333, 1.0, 0.0, 0.0, 0.0, 0.0, -0.3333, 1.0, -0.3333, 0.0, -0.6667, 1.0, -1.0, 1.0, -0.6667, 0.0, -0.6667, 0.0, -1.0, 1.0, -1.0, 0.0, -0.3333, 1.0, -0.6667, 1.0, -0.3333, 0.0, -0.3333, 0.0, -0.6667, 1.0, -0.6667, 0.0, 0.0, 1.0, -0.3333, 1.0, 0.0, 0.0, 0.0, 0.0, -0.3333, 1.0, -0.3333, 0.0, -0.6667, 1.0, -1.0, 1.0, -0.6667, 0.0, -0.6667, 0.0, -1.0, 1.0, -1.0, 0.0, -0.3333, 1.0, -0.6667, 1.0, -0.3333, 0.0, -0.3333, 0.0, -0.6667, 1.0, -0.6667, 0.0, 0.0, 1.0, -0.3333, 1.0, 0.0, 0.0, 0.0, 0.0, -0.3333, 1.0, -0.3333, 0.0, -0.6667, 1.0, -0.6667, 1.0, -1.0, 0.0, -0.6667, 1.0, -1.0, 0.0, -1.0, 0.0, -0.3333, 1.0, -0.3333, 1.0, -0.6667, 0.0, -0.3333, 1.0, -0.6667, 0.0, -0.6667, 0.0, 0.0, 1.0, 0.0, 1.0, -0.3333, 0.0, 0.0, 1.0, -0.3333, 0.0, -0.3333, 0.0, -0.6667, 1.0, -1.0, 1.0, -0.6667, 0.0, -0.6667, 0.0, -1.0, 1.0, -1.0, 0.0, -0.3333, 1.0, -0.6667, 1.0, -0.3333, 0.0, -0.3333, 0.0, -0.6667, 1.0, -0.6667, 0.0, 0.0, 1.0, -0.3333, 1.0, 0.0, 0.0, 0.0, 0.0, -0.3333, 1.0, -0.3333])
_ca = me_ekasia160.color_attributes.new('Col', 'BYTE_COLOR', 'CORNER')
_ca.data.foreach_set('color', [0.0, 0.0, 0.0, 1.0, 0.0, 0.0, 0.0, 1.0, 0.0, 0.0, 0.0, 1.0, 0.0, 0.0, 0.0, 1.0, 0.0, 0.0, 0.0, 1.0, 0.0, 0.0, 0.0, 1.0, 0.0, 0.0, 0.0, 1.0, 0.0, 0.0, 0.0, 1.0, 0.0, 0.0, 0.0, 1.0, 0.0, 0.0, 0.0, 1.0, 0.0, 0.0, 0.0, 1.0, 0.0, 0.0, 0.0, 1.0, 0.0, 0.0, 0.0, 1.0, 0.0, 0.0, 0.0, 1.0, 0.0, 0.0, 0.0, 1.0, 0.0, 0.0, 0.0, 1.0, 0.0, 0.0, 0.0, 1.0, 0.0, 0.0, 0.0, 1.0, 0.0, 0.0, 0.0, 1.0, 0.0, 0.0, 0.0, 1.0, 0.0, 0.0, 0.0, 1.0, 0.0, 0.0, 0.0, 1.0, 0.0, 0.0, 0.0, 1.0, 0.0, 0.0, 0.0, 1.0, 0.0, 0.0, 0.0, 1.0, 0.0, 0.0, 0.0, 1.0, 0.0, 0.0, 0.0, 1.0, 0.0, 0.0, 0.0, 1.0, 0.0, 0.0, 0.0, 1.0, 0.0, 0.0, 0.0, 1.0, 0.0, 0.0, 0.0, 1.0, 0.0, 0.0, 0.0, 1.0, 0.0, 0.0, 0.0, 1.0, 0.0, 0.0, 0.0, 1.0, 0.0, 0.0, 0.0, 1.0, 0.0, 0.0, 0.0, 1.0, 0.0, 0.0, 0.0, 1.0, 0.0, 0.0, 0.0, 1.0, 0.0, 0.0, 0.0, 1.0, 0.0, 0.0, 0.0, 1.0, 0.0, 0.0, 0.0, 1.0, 0.0, 0.0, 0.0, 1.0, 0.0, 0.0, 0.0, 1.0, 0.0, 0.0, 0.0, 1.0, 0.0, 0.0, 0.0, 1.0, 0.0, 0.0, 0.0, 1.0, 0.0, 0.0, 0.0, 1.0, 0.0, 0.0, 0.0, 1.0, 0.0, 0.0, 0.0, 1.0, 0.0, 0.0, 0.0, 1.0, 0.0, 0.0, 0.0, 1.0, 0.0, 0.0, 0.0, 1.0, 0.0, 0.0, 0.0, 1.0, 0.0, 0.0, 0.0, 1.0, 0.0, 0.0, 0.0, 1.0, 0.0, 0.0, 0.0, 1.0, 0.0, 0.0, 0.0, 1.0, 0.0, 0.0, 0.0, 1.0, 0.0, 0.0, 0.0, 1.0, 0.0, 0.0, 0.0, 1.0, 0.0, 0.0, 0.0, 1.0, 0.0, 0.0, 0.0, 1.0, 0.0, 0.0, 0.0, 1.0, 0.0, 0.0, 0.0, 1.0, 0.0, 0.0, 0.0, 1.0, 0.0, 0.0, 0.0, 1.0, 0.0, 0.0, 0.0, 1.0, 0.0, 0.0, 0.0, 1.0, 0.0, 0.0, 0.0, 1.0, 0.0, 0.0, 0.0, 1.0, 0.0, 0.0, 0.0, 1.0, 0.0, 0.0, 0.0, 1.0, 0.0, 0.0, 0.0, 1.0, 0.0, 0.0, 0.0, 1.0, 0.0, 0.0, 0.0, 1.0, 0.0, 0.0, 0.0, 1.0, 0.0, 0.0, 0.0, 1.0, 0.0, 0.0, 0.0, 1.0, 0.0, 0.0, 0.0, 1.0, 0.0, 0.0, 0.0, 1.0, 0.0, 0.0, 0.0, 1.0, 0.0, 0.0, 0.0, 1.0, 0.0, 0.0, 0.0, 1.0, 0.0, 0.0, 0.0, 1.0, 0.0, 0.0, 0.0, 1.0, 0.0, 0.0, 0.0, 1.0, 0.0, 0.0, 0.0, 1.0, 0.0, 0.0, 0.0, 1.0, 0.0, 0.0, 0.0, 1.0, 0.0, 0.0, 0.0, 1.0, 0.0, 0.0, 0.0, 1.0, 0.0, 0.0, 0.0, 1.0, 0.0, 0.0, 0.0, 1.0, 0.0, 0.0, 0.0, 1.0, 0.0, 0.0, 0.0, 1.0, 0.0, 0.0, 0.0, 1.0, 0.0, 0.0, 0.0, 1.0, 0.0, 0.0, 0.0, 1.0, 0.0, 0.0, 0.0, 1.0, 0.0, 0.0, 0.0, 1.0, 0.0, 0.0, 0.0, 1.0, 0.0, 0.0, 0.0, 1.0, 0.0, 0.0, 0.0, 1.0, 0.0, 0.0, 0.0, 1.0, 0.0, 0.0, 0.0, 1.0, 0.0, 0.0, 0.0, 1.0, 0.0, 0.0, 0.0, 1.0, 0.0, 0.0, 0.0, 1.0, 0.0, 0.0, 0.0, 1.0, 0.0, 0.0, 0.0, 1.0, 0.0, 0.0, 0.0, 1.0, 0.0, 0.0, 0.0, 1.0, 0.0, 0.0, 0.0, 1.0, 0.0, 0.0, 0.0, 1.0, 0.0, 0.0, 0.0, 1.0, 0.0, 0.0, 0.0, 1.0, 0.0, 0.0, 0.0, 1.0, 0.0, 0.0, 0.0, 1.0, 0.0, 0.0, 0.0, 1.0, 0.0, 0.0, 0.0, 1.0, 0.0, 0.0, 0.0, 1.0, 0.0, 0.0, 0.0, 1.0, 0.0, 0.0, 0.0, 1.0, 0.0, 0.0, 0.0, 1.0, 0.0, 0.0, 0.0, 1.0, 0.0, 0.0, 0.0, 1.0, 0.0, 0.0, 0.0, 1.0, 0.0, 0.0, 0.0, 1.0, 0.0, 0.0, 0.0, 1.0, 0.0, 0.0, 0.0, 1.0, 0.0, 0.0, 0.0, 1.0, 0.0, 0.0, 0.0, 1.0, 0.0, 0.0, 0.0, 1.0, 0.0, 0.0, 0.0, 1.0, 0.0, 0.0, 0.0, 1.0, 0.0, 0.0, 0.0, 1.0, 0.0, 0.0, 0.0, 1.0, 0.0, 0.0, 0.0, 1.0, 0.0, 0.0, 0.0, 1.0, 0.0, 0.0, 0.0, 1.0, 0.0, 0.0, 0.0, 1.0, 0.0, 0.0, 0.0, 1.0, 0.0, 0.0, 0.0, 1.0, 0.0, 0.0, 0.0, 1.0, 0.0, 0.0, 0.0, 1.0, 0.0, 0.0, 0.0, 1.0, 0.0, 0.0, 0.0, 1.0, 0.0, 0.0, 0.0, 1.0, 0.0, 0.0, 0.0, 1.0, 0.0, 0.0, 0.0, 1.0, 0.0, 0.0, 0.0, 1.0, 0.0, 0.0, 0.0, 1.0, 0.0, 0.0, 0.0, 1.0, 0.0, 0.0, 0.0, 1.0, 0.0, 0.0, 0.0, 1.0, 0.0, 0.0, 0.0, 1.0, 0.0, 0.0, 0.0, 1.0, 0.0, 0.0, 0.0, 1.0, 0.0, 0.0, 0.0, 1.0, 0.0, 0.0, 0.0, 1.0, 0.0, 0.0, 0.0, 1.0, 0.0, 0.0, 0.0, 1.0, 0.0, 0.0, 0.0, 1.0, 0.0, 0.0, 0.0, 1.0, 0.0, 0.0, 0.0, 1.0, 0.0, 0.0, 0.0, 1.0, 0.0, 0.0, 0.0, 1.0, 0.0, 0.0, 0.0, 1.0, 0.0, 0.0, 0.0, 1.0, 0.0, 0.0, 0.0, 1.0, 0.0, 0.0, 0.0, 1.0, 0.0, 0.0, 0.0, 1.0, 0.0, 0.0, 0.0, 1.0, 0.0, 0.0, 0.0, 1.0, 0.0, 0.0, 0.0, 1.0, 0.0, 0.0, 0.0, 1.0, 0.0, 0.0, 0.0, 1.0, 0.0, 0.0, 0.0, 1.0, 0.0, 0.0, 0.0, 1.0, 0.0, 0.0, 0.0, 1.0, 0.0, 0.0, 0.0, 1.0, 0.0, 0.0, 0.0, 1.0, 0.0, 0.0, 0.0, 1.0, 0.0, 0.0, 0.0, 1.0, 0.0, 0.0, 0.0, 1.0, 0.0, 0.0, 0.0, 1.0, 0.0, 0.0, 0.0, 1.0, 0.0, 0.0, 0.0, 1.0, 0.0, 0.0, 0.0, 1.0, 0.0, 0.0, 0.0, 1.0, 0.0, 0.0, 0.0, 1.0, 0.0, 0.0, 0.0, 1.0, 0.0, 0.0, 0.0, 1.0, 0.0, 0.0, 0.0, 1.0, 0.0, 0.0, 0.0, 1.0, 0.0, 0.0, 0.0, 1.0, 0.0, 0.0, 0.0, 1.0, 0.0, 0.0, 0.0, 1.0, 0.0, 0.0, 1.0, 1.0, 1.0, 1.0, 1.0, 1.0, 1.0, 0.0, 1.0, 1.0, 0.0, 0.807, 1.0, 1.0, 1.0, 0.314, 1.0, 1.0, 1.0, 0.0, 1.0, 1.0, 0.0, 0.0, 1.0, 1.0, 1.0, 1.0, 1.0, 1.0, 1.0, 1.0, 1.0, 1.0, 0.0, 0.009134, 1.0, 1.0, 1.0, 1.0, 1.0, 1.0, 0.0, 0.0, 1.0, 1.0, 0.0, 1.0, 1.0, 1.0, 1.0, 1.0, 1.0, 1.0, 1.0, 1.0, 1.0, 1.0, 0.0, 0.0, 1.0, 1.0, 0.0, 0.0, 1.0, 1.0, 0.0, 0.0, 1.0, 1.0, 0.01229, 1.0, 1.0, 1.0, 1.0, 0.8308, 1.0, 1.0, 1.0, 0.9647, 1.0, 1.0, 1.0, 1.0, 1.0, 1.0, 1.0, 1.0, 1.0, 1.0, 1.0, 0.8308, 1.0, 1.0, 1.0, 0.02416, 1.0, 1.0, 1.0, 0.9647, 1.0, 1.0, 1.0, 0.5583, 1.0, 1.0, 0.7379, 0.2016, 1.0, 1.0, 0.01229, 0.9473, 1.0, 1.0, 1.0, 0.9647, 1.0, 1.0, 1.0, 0.0, 1.0, 1.0, 1.0, 1.0, 1.0, 1.0, 1.0, 1.0, 1.0, 1.0, 1.0, 0.1413, 1.0, 1.0, 1.0, 0.2016, 1.0, 1.0, 1.0, 0.008023, 1.0, 1.0, 1.0, 1.0, 1.0, 1.0, 1.0, 1.0, 1.0, 1.0, 0.2831, 0.3419, 1.0, 1.0, 1.0, 1.0, 1.0, 1.0, 0.2831, 0.3419, 1.0, 1.0, 1.0, 0.02732, 1.0, 1.0, 0.9301, 1.0, 1.0, 1.0, 1.0, 0.07421, 1.0, 1.0, 0.3419, 1.0, 1.0, 1.0, 0.9301, 0.6867, 1.0, 1.0, 0.0, 1.0, 1.0, 1.0, 1.0, 1.0, 1.0, 1.0, 0.02624, 1.0, 1.0, 1.0, 1.0, 0.0, 1.0, 1.0, 1.0, 0.07421, 1.0, 1.0, 0.6584, 1.0, 1.0, 1.0, 1.0, 0.07421, 1.0, 1.0, 0.9301, 0.2086, 1.0, 1.0, 1.0, 0.08866, 1.0, 1.0, 1.0, 0.03434, 1.0, 1.0, 1.0, 0.1683, 1.0, 1.0, 1.0, 0.08866, 1.0, 1.0, 1.0, 0.6105, 1.0, 1.0, 1.0, 0.03434, 1.0, 1.0, 1.0, 1.0, 1.0, 1.0, 1.0, 0.402, 1.0, 1.0, 1.0, 0.7305, 1.0, 1.0, 1.0, 1.0, 1.0, 1.0, 1.0, 0.08866, 1.0, 1.0, 1.0, 0.1683, 1.0, 1.0, 1.0, 1.0, 1.0, 1.0, 1.0, 0.7305, 1.0, 1.0, 1.0, 0.4179, 1.0, 1.0, 1.0, 1.0, 1.0, 1.0, 1.0, 1.0, 1.0, 1.0, 1.0, 0.7305, 1.0, 1.0, 1.0, 0.2831, 1.0, 1.0, 0.0, 1.0, 1.0, 1.0, 1.0, 0.008568, 1.0, 1.0, 1.0, 0.2831, 1.0, 1.0, 1.0, 0.007499, 1.0, 1.0, 0.0, 1.0, 1.0, 1.0, 1.0, 1.0, 1.0, 1.0, 1.0, 0.008568, 1.0, 1.0, 1.0, 0.005182, 1.0, 1.0, 1.0, 1.0, 1.0, 1.0, 1.0, 0.2831, 1.0, 1.0, 1.0, 0.008568, 1.0, 1.0, 1.0, 1.0, 1.0, 1.0, 1.0, 0.1878, 1.0, 1.0, 1.0, 0.0, 1.0, 1.0, 1.0, 0.7913, 1.0, 1.0, 1.0, 1.0, 1.0, 1.0, 1.0, 0.0185, 1.0, 1.0, 1.0, 1.0, 1.0, 1.0, 1.0, 0.07227, 1.0, 1.0, 1.0, 1.0, 1.0, 1.0, 1.0, 1.0, 1.0, 1.0, 1.0, 1.0, 1.0, 1.0, 1.0, 1.0, 1.0, 1.0, 1.0, 1.0, 1.0, 1.0, 1.0, 1.0, 1.0, 1.0, 1.0, 0.02315, 1.0, 1.0, 1.0, 1.0, 1.0, 1.0, 1.0, 1.0, 1.0, 1.0, 1.0, 1.0, 1.0, 1.0, 1.0, 0.1981, 1.0, 1.0, 1.0, 0.02315, 1.0, 1.0, 1.0, 0.08438, 1.0, 1.0, 1.0, 0.1981, 1.0, 1.0, 1.0, 1.0, 1.0, 1.0, 1.0, 0.008023, 1.0, 1.0, 1.0, 0.4621, 1.0, 1.0, 0.9734, 1.0, 1.0, 1.0, 1.0, 1.0, 1.0, 1.0, 1.0, 0.4621, 1.0, 1.0, 0.6867, 0.05613, 1.0, 1.0, 0.9734, 1.0, 1.0, 1.0, 0.0, 0.004777, 1.0, 1.0, 1.0, 1.0, 1.0, 1.0, 1.0, 0.5776, 1.0, 1.0, 0.05951, 0.01229, 1.0, 1.0, 1.0, 0.4621, 1.0, 1.0, 1.0, 1.0, 1.0, 1.0, 0.0, 0.0, 1.0, 1.0, 1.0, 0.5776, 1.0, 1.0, 1.0, 0.0, 1.0, 1.0, 0.0, 0.06848, 1.0, 1.0, 0.0, 0.0, 1.0, 1.0, 1.0, 0.5776, 1.0, 1.0, 1.0, 0.009134, 1.0, 1.0, 1.0, 0.6172, 1.0, 1.0, 1.0, 1.0, 1.0, 1.0, 1.0, 1.0, 1.0, 1.0, 1.0, 1.0, 1.0, 1.0, 1.0, 0.6172, 1.0, 1.0, 1.0, 0.0, 1.0, 1.0, 1.0, 1.0, 1.0, 1.0, 1.0, 1.0, 1.0, 1.0, 1.0, 0.0, 1.0, 1.0, 1.0, 0.05613, 1.0, 1.0, 1.0, 1.0, 1.0, 1.0, 1.0, 1.0, 1.0, 1.0, 1.0, 0.402, 1.0, 1.0, 1.0, 0.05448, 1.0, 1.0, 1.0, 1.0, 1.0, 1.0, 1.0, 1.0, 1.0, 1.0, 1.0, 0.402, 1.0, 1.0, 0.0, 0.8388, 1.0, 1.0, 1.0, 1.0, 1.0, 1.0, 1.0, 1.0, 1.0, 1.0, 1.0, 0.7157, 1.0, 1.0, 1.0, 1.0, 1.0, 1.0, 1.0, 0.5271, 1.0, 1.0, 0.0, 0.008568, 1.0, 1.0, 1.0, 0.9047, 1.0, 1.0, 1.0, 1.0, 1.0, 1.0, 0.0, 0.0648, 1.0, 1.0, 1.0, 1.0, 1.0, 1.0, 1.0, 0.9131, 1.0, 1.0, 1.0, 0.2384, 1.0, 1.0, 1.0, 0.1981, 1.0, 1.0, 1.0, 0.9047, 1.0, 1.0, 1.0, 0.2384, 1.0, 1.0, 1.0, 0.9047, 1.0, 1.0, 0.0, 0.0648, 1.0, 1.0, 1.0, 0.3419, 1.0, 1.0, 0.0, 1.0, 1.0, 1.0, 0.5395, 1.0, 1.0, 1.0, 1.0, 0.3419, 1.0, 1.0, 1.0, 0.491, 1.0, 1.0, 0.0, 0.1946, 1.0, 1.0, 1.0, 0.0356, 1.0, 1.0, 1.0, 1.0, 1.0, 1.0, 1.0, 1.0, 1.0, 1.0, 1.0, 1.0, 1.0, 1.0, 1.0, 0.5583, 1.0, 1.0, 0.5395, 1.0, 1.0, 1.0, 1.0, 0.2346, 1.0, 1.0, 1.0, 1.0, 1.0, 1.0, 1.0, 1.0, 1.0, 1.0, 1.0, 0.2346, 1.0, 1.0, 1.0, 1.0, 1.0, 1.0, 1.0, 0.9647, 1.0, 1.0, 0.3185, 0.0, 1.0, 1.0, 1.0, 1.0, 1.0, 1.0, 1.0, 1.0, 1.0, 1.0, 1.0, 0.02315, 1.0, 1.0, 1.0, 1.0, 1.0, 1.0, 1.0, 1.0, 1.0, 1.0, 0.0, 0.0, 1.0, 1.0, 1.0, 1.0, 1.0, 1.0, 1.0, 1.0, 1.0, 1.0, 0.0, 0.0, 1.0, 1.0, 1.0, 1.0, 1.0, 1.0, 0.3185, 0.0, 1.0, 1.0, 1.0, 0.0, 1.0, 1.0, 1.0, 0.2789, 1.0, 1.0, 1.0, 1.0, 1.0, 1.0, 1.0, 0.0, 1.0, 1.0, 1.0, 1.0, 1.0, 1.0, 0.0, 0.0, 1.0, 1.0, 0.0, 1.0, 1.0, 1.0, 1.0, 0.5841, 1.0, 1.0, 1.0, 1.0, 1.0, 1.0, 1.0, 1.0, 1.0, 1.0, 1.0, 0.6939, 1.0, 1.0, 1.0, 1.0, 1.0, 1.0, 1.0, 1.0, 1.0, 1.0, 1.0, 1.0, 1.0, 1.0, 1.0, 1.0, 1.0, 1.0, 1.0, 1.0, 1.0, 1.0, 1.0, 1.0, 1.0, 1.0, 1.0, 1.0, 1.0, 1.0, 1.0, 1.0, 1.0, 1.0, 1.0, 1.0, 1.0, 1.0, 1.0, 1.0, 1.0, 1.0, 1.0, 1.0, 1.0, 1.0, 1.0, 1.0, 1.0, 1.0, 1.0, 1.0, 1.0, 1.0, 0.7605, 0.2874, 1.0, 1.0, 1.0, 1.0, 1.0, 1.0, 1.0, 0.07036, 1.0, 1.0, 1.0, 0.2874, 1.0, 1.0, 1.0, 0.01298, 1.0, 1.0, 1.0, 1.0, 1.0, 1.0, 0.0, 0.0, 1.0, 1.0, 1.0, 0.0, 1.0, 1.0, 1.0, 0.147, 1.0, 1.0, 0.9647, 0.2122, 1.0, 1.0, 1.0, 0.4793, 1.0, 1.0, 1.0, 0.0, 1.0, 1.0, 0.0, 1.0, 1.0, 1.0, 1.0, 1.0, 1.0, 1.0, 1.0, 1.0, 1.0, 1.0, 0.0, 1.0, 1.0, 1.0, 0.0, 0.0, 1.0, 1.0, 1.0, 0.147, 1.0, 1.0, 1.0, 0.9473, 1.0, 1.0, 1.0, 0.5972, 1.0, 1.0, 1.0, 1.0, 1.0, 1.0, 1.0, 0.855, 1.0, 1.0, 1.0, 0.06301, 1.0, 1.0, 1.0, 0.5972, 1.0, 1.0, 1.0, 1.0, 1.0, 1.0, 1.0, 0.7379, 1.0, 1.0, 1.0, 1.0, 1.0, 1.0, 1.0, 1.0, 1.0, 1.0, 1.0, 0.9473, 1.0, 1.0, 1.0, 1.0, 1.0, 1.0, 1.0, 1.0, 1.0, 1.0, 1.0, 1.0, 1.0, 1.0, 1.0, 1.0, 1.0, 1.0, 1.0, 1.0, 1.0, 1.0, 1.0, 1.0, 1.0, 1.0, 1.0, 1.0, 1.0, 1.0, 0.0, 0.05448, 1.0, 1.0, 1.0, 0.0, 1.0, 1.0, 0.0, 0.0, 1.0, 1.0, 0.0, 0.6514, 1.0, 1.0, 0.0, 0.0, 1.0, 1.0, 0.0, 0.1779, 1.0, 1.0, 0.2307, 1.0, 1.0, 1.0, 1.0, 1.0, 1.0, 1.0, 1.0, 1.0, 1.0, 1.0, 0.2307, 1.0, 1.0, 1.0, 0.7913, 0.005605, 1.0, 1.0, 0.0, 0.05448, 1.0, 1.0, 1.0, 1.0, 1.0, 1.0, 1.0, 1.0, 1.0, 1.0, 1.0, 1.0, 1.0, 1.0, 1.0, 1.0, 1.0, 1.0, 1.0, 1.0, 1.0, 1.0, 0.2664, 1.0, 1.0, 1.0, 0.1221, 0.0, 1.0, 1.0, 1.0, 1.0, 1.0, 1.0, 1.0, 0.3712, 1.0, 1.0, 0.1221, 0.02029, 1.0, 1.0, 0.3185, 1.0, 1.0, 1.0, 1.0, 1.0, 1.0, 1.0, 1.0, 0.1559, 1.0, 1.0, 1.0, 1.0, 1.0, 1.0, 1.0, 1.0, 1.0, 1.0, 1.0, 0.1559, 1.0, 1.0, 1.0, 0.02029, 1.0, 1.0, 1.0, 1.0, 1.0, 1.0, 1.0, 0.09306, 1.0, 1.0, 1.0, 1.0, 1.0, 1.0, 1.0, 1.0, 1.0, 1.0, 1.0, 0.09306, 1.0, 1.0, 1.0, 0.1559, 1.0, 1.0, 1.0, 1.0, 1.0, 1.0])
me_ekasia160.materials.append(mat_ekasia_tumula_01_branch)
me_ekasia160.materials.append(mat_ekasia_tumula_01_bark)
me_ekasia160.use_remesh_preserve_volume = False
me_ekasia160.use_remesh_preserve_attributes = False
me_ekasia160.use_mirror_vertex_groups = False
me_ekasia160.update()
me_collisionmesh_1 = bpy.data.meshes.new('collisionmesh-1')
me_collisionmesh_1.from_pydata([(0.286, 0.26, -0.9884), (0.3611, 0.01256, -0.9905), (0.2083, 0.1598, 2.483), (0.04546, 0.3306, -0.9864), (0.03889, 0.1989, 2.485), (-0.1868, 0.3079, -0.985), (-0.121, 0.1738, 2.486), (-0.3684, 0.1319, -0.985), (-0.2396, 0.04451, 2.483), (-0.3381, -0.1202, -0.9869), (-0.2085, -0.1287, 2.478), (-0.1949, -0.3325, -0.9893), (-0.1007, -0.2699, 2.474), (0.06136, -0.3441, -0.991), (0.07719, -0.2675, 2.472), (0.2555, -0.206, -0.9913), (0.2061, -0.164, 2.474), (0.2703, -0.008479, 2.478), (0.2446, -0.2129, 4.948), (0.2024, -0.07436, 4.962), (0.06722, -0.03487, 4.967), (-0.06339, -0.04756, 4.967), (-0.1656, -0.1461, 4.958), (-0.1486, -0.2872, 4.944), (-0.06818, -0.406, 4.932), (0.07591, -0.4125, 4.93), (0.1851, -0.3352, 4.937), (0.1777, -0.3971, 7.422), (0.07324, -0.3657, 7.426), (-0.02794, -0.3747, 7.426), (-0.1077, -0.4502, 7.418), (-0.09547, -0.5594, 7.407), (-0.03397, -0.6518, 7.397), (0.07752, -0.6578, 7.395), (0.1626, -0.5987, 7.401), (0.2094, -0.5045, 7.41), (0.06263, -0.82, 9.77)], [], [(2, 0, 3), (3, 4, 2), (5, 4, 3), (5, 6, 4), (7, 6, 5), (7, 8, 6), (9, 8, 7), (9, 10, 8), (11, 10, 9), (11, 12, 10), (13, 12, 11), (13, 14, 12), (15, 14, 13), (15, 16, 14), (2, 19, 18), (4, 19, 2), (4, 20, 19), (6, 20, 4), (6, 21, 20), (8, 21, 6), (8, 22, 21), (10, 22, 8), (10, 23, 22), (12, 23, 10), (12, 24, 23), (14, 24, 12), (14, 25, 24), (16, 25, 14), (16, 26, 25), (17, 26, 16), (20, 27, 19), (20, 28, 27), (21, 28, 20), (21, 29, 28), (22, 29, 21), (22, 30, 29), (23, 30, 22), (23, 31, 30), (24, 31, 23), (24, 32, 31), (25, 32, 24), (25, 33, 32), (26, 33, 25), (26, 34, 33), (32, 36, 31), (0, 17, 1), (0, 2, 17), (1, 16, 15), (1, 17, 16), (2, 18, 17), (17, 18, 26), (19, 35, 18), (19, 27, 35), (18, 34, 26), (18, 35, 34), (27, 36, 35), (28, 36, 27), (29, 36, 28), (30, 36, 29), (31, 36, 30), (33, 36, 32), (34, 36, 33), (35, 36, 34), (7, 5, 3, 0, 1, 15, 13, 11, 9)])
me_collisionmesh_1.polygons.foreach_set('material_index', [1, 1, 1, 1, 1, 1, 1, 1, 1, 1, 1, 1, 1, 1, 1, 1, 1, 1, 1, 1, 1, 1, 1, 1, 1, 1, 1, 1, 1, 1, 1, 1, 1, 1, 1, 1, 1, 1, 1, 1, 1, 1, 1, 1, 1, 1, 1, 1, 1, 1, 1, 1, 1, 1, 1, 1, 1, 1, 1, 1, 1, 1, 1, 1])
_uv = me_collisionmesh_1.uv_layers.new(name='UVMap')
_uv.uv.foreach_set('vector', [0.8984, 1.0, 0.8984, 0.0, 0.7852, 0.0, 0.7852, 0.0, 0.7852, 1.0, 0.8984, 1.0, 0.6719, 0.0, 0.7852, 1.0, 0.7852, 0.0, 0.6719, 0.0, 0.6719, 1.0, 0.7852, 1.0, 0.5547, 0.0, 0.6719, 1.0, 0.6719, 0.0, 0.5547, 0.0, 0.5547, 1.0, 0.6719, 1.0, 0.4531, 0.0, 0.5547, 1.0, 0.5547, 0.0, 0.4531, 0.0, 0.4531, 1.0, 0.5547, 1.0, 0.3398, 0.0, 0.4531, 1.0, 0.4531, 0.0, 0.3398, 0.0, 0.3398, 1.0, 0.4531, 1.0, 0.2266, 0.0, 0.3398, 1.0, 0.3398, 0.0, 0.2266, 0.0, 0.2266, 1.0, 0.3398, 1.0, 0.1211, 0.0, 0.2266, 1.0, 0.2266, 0.0, 0.1211, 0.0, 0.1211, 1.0, 0.2266, 1.0, 0.8984, 1.0, 0.8984, 2.0, 1.0, 2.0, 0.7852, 1.0, 0.8984, 2.0, 0.8984, 1.0, 0.7852, 1.0, 0.7852, 2.0, 0.8984, 2.0, 0.6719, 1.0, 0.7852, 2.0, 0.7852, 1.0, 0.6719, 1.0, 0.6719, 2.0, 0.7852, 2.0, 0.5547, 1.0, 0.6719, 2.0, 0.6719, 1.0, 0.5547, 1.0, 0.5547, 2.0, 0.6719, 2.0, 0.4531, 1.0, 0.5547, 2.0, 0.5547, 1.0, 0.4531, 1.0, 0.4531, 2.0, 0.5547, 2.0, 0.3398, 1.0, 0.4531, 2.0, 0.4531, 1.0, 0.3398, 1.0, 0.3398, 2.0, 0.4531, 2.0, 0.2266, 1.0, 0.3398, 2.0, 0.3398, 1.0, 0.2266, 1.0, 0.2266, 2.0, 0.3398, 2.0, 0.1211, 1.0, 0.2266, 2.0, 0.2266, 1.0, 0.1211, 1.0, 0.1211, 2.0, 0.2266, 2.0, 0.007812, 1.0, 0.1211, 2.0, 0.1211, 1.0, 0.7852, 2.0, 0.8984, 3.0, 0.8984, 2.0, 0.7852, 2.0, 0.7852, 3.0, 0.8984, 3.0, 0.6719, 2.0, 0.7852, 3.0, 0.7852, 2.0, 0.6719, 2.0, 0.6719, 3.0, 0.7852, 3.0, 0.5547, 2.0, 0.6719, 3.0, 0.6719, 2.0, 0.5547, 2.0, 0.5547, 3.0, 0.6719, 3.0, 0.4531, 2.0, 0.5547, 3.0, 0.5547, 2.0, 0.4531, 2.0, 0.4531, 3.0, 0.5547, 3.0, 0.3398, 2.0, 0.4531, 3.0, 0.4531, 2.0, 0.3398, 2.0, 0.3398, 3.0, 0.4531, 3.0, 0.2266, 2.0, 0.3398, 3.0, 0.3398, 2.0, 0.2266, 2.0, 0.2266, 3.0, 0.3398, 3.0, 0.1211, 2.0, 0.2266, 3.0, 0.2266, 2.0, 0.1211, 2.0, 0.1211, 3.0, 0.2266, 3.0, 0.3398, 3.0, 0.4531, 4.0, 0.4531, 3.0, 0.8984, 0.0, 1.0, 1.0, 1.0, 0.0, 0.8984, 0.0, 0.8984, 1.0, 1.0, 1.0, 0.007812, 0.0, 0.1211, 1.0, 0.1211, 0.0, 0.007812, 0.0, 0.007812, 1.0, 0.1211, 1.0, 0.8984, 1.0, 1.0, 2.0, 1.0, 1.0, 0.007812, 1.0, 0.007812, 2.0, 0.1211, 2.0, 0.8984, 2.0, 1.0, 3.0, 1.0, 2.0, 0.8984, 2.0, 0.8984, 3.0, 1.0, 3.0, 0.007812, 2.0, 0.1211, 3.0, 0.1211, 2.0, 0.007812, 2.0, 0.007812, 3.0, 0.1211, 3.0, 0.8984, 3.0, 1.0, 4.0, 1.0, 3.0, 0.7852, 3.0, 0.8984, 4.0, 0.8984, 3.0, 0.6719, 3.0, 0.7852, 4.0, 0.7852, 3.0, 0.5547, 3.0, 0.6719, 4.0, 0.6719, 3.0, 0.4531, 3.0, 0.5547, 4.0, 0.5547, 3.0, 0.2266, 3.0, 0.3398, 4.0, 0.3398, 3.0, 0.1211, 3.0, 0.2266, 4.0, 0.2266, 3.0, 0.007812, 3.0, 0.1211, 4.0, 0.1211, 3.0, 1.324, -0.2266, 1.383, -0.1211, 1.488, -0.07812, 1.609, -0.07812, 1.676, -0.1836, 1.652, -0.2969, 1.586, -0.3867, 1.469, -0.4141, 1.375, -0.3359])
_ca = me_collisionmesh_1.color_attributes.new('Col', 'BYTE_COLOR', 'CORNER')
_ca.data.foreach_set('color', [0.0, 0.0, 0.0, 1.0, 0.0, 0.0, 0.0, 1.0, 0.0, 0.0, 0.0, 1.0, 0.0, 0.0, 0.0, 1.0, 0.0, 0.0, 0.0, 1.0, 0.0, 0.0, 0.0, 1.0, 0.0, 0.0, 0.0, 1.0, 0.0, 0.0, 0.0, 1.0, 0.0, 0.0, 0.0, 1.0, 0.0, 0.0, 0.0, 1.0, 0.0, 0.0, 0.0, 1.0, 0.0, 0.0, 0.0, 1.0, 0.0, 0.0, 0.0, 1.0, 0.0, 0.0, 0.0, 1.0, 0.0, 0.0, 0.0, 1.0, 0.0, 0.0, 0.0, 1.0, 0.0, 0.0, 0.0, 1.0, 0.0, 0.0, 0.0, 1.0, 0.0, 0.0, 0.0, 1.0, 0.0, 0.0, 0.0, 1.0, 0.0, 0.0, 0.0, 1.0, 0.0, 0.0, 0.0, 1.0, 0.0, 0.0, 0.0, 1.0, 0.0, 0.0, 0.0, 1.0, 0.0, 0.0, 0.0, 1.0, 0.0, 0.0, 0.0, 1.0, 0.0, 0.0, 0.0, 1.0, 0.0, 0.0, 0.0, 1.0, 0.0, 0.0, 0.0, 1.0, 0.0, 0.0, 0.0, 1.0, 0.0, 0.0, 0.0, 1.0, 0.0, 0.0, 0.0, 1.0, 0.0, 0.0, 0.0, 1.0, 0.0, 0.0, 0.0, 1.0, 0.0, 0.0, 0.0, 1.0, 0.0, 0.0, 0.0, 1.0, 0.0, 0.0, 0.0, 1.0, 0.0, 0.0, 0.0, 1.0, 0.0, 0.0, 0.0, 1.0, 0.0, 0.0, 0.0, 1.0, 0.0, 0.0, 0.0, 1.0, 0.0, 0.0, 0.0, 1.0, 0.0, 0.0, 0.0, 1.0, 0.0, 0.0, 0.0, 1.0, 0.0, 0.0, 0.0, 1.0, 0.0, 0.0, 0.0, 1.0, 0.0, 0.0, 0.0, 1.0, 0.0, 0.0, 0.0, 1.0, 0.0, 0.0, 0.0, 1.0, 0.0, 0.0, 0.0, 1.0, 0.0, 0.0, 0.0, 1.0, 0.0, 0.0, 0.0, 1.0, 0.0, 0.0, 0.0, 1.0, 0.0, 0.0, 0.0, 1.0, 0.0, 0.0, 0.0, 1.0, 0.0, 0.0, 0.0, 1.0, 0.0, 0.0, 0.0, 1.0, 0.0, 0.0, 0.0, 1.0, 0.0, 0.0, 0.0, 1.0, 0.0, 0.0, 0.0, 1.0, 0.0, 0.0, 0.0, 1.0, 0.0, 0.0, 0.0, 1.0, 0.0, 0.0, 0.0, 1.0, 0.0, 0.0, 0.0, 1.0, 0.0, 0.0, 0.0, 1.0, 0.0, 0.0, 0.0, 1.0, 0.0, 0.0, 0.0, 1.0, 0.0, 0.0, 0.0, 1.0, 0.0, 0.0, 0.0, 1.0, 0.0, 0.0, 0.0, 1.0, 0.0, 0.0, 0.0, 1.0, 0.0, 0.0, 0.0, 1.0, 0.0, 0.0, 0.0, 1.0, 0.0, 0.0, 0.0, 1.0, 0.0, 0.0, 0.0, 1.0, 0.0, 0.0, 0.0, 1.0, 0.0, 0.0, 0.0, 1.0, 0.0, 0.0, 0.0, 1.0, 0.0, 0.0, 0.0, 1.0, 0.0, 0.0, 0.0, 1.0, 0.0, 0.0, 0.0, 1.0, 0.0, 0.0, 0.0, 1.0, 0.0, 0.0, 0.0, 1.0, 0.0, 0.0, 0.0, 1.0, 0.0, 0.0, 0.0, 1.0, 0.0, 0.0, 0.0, 1.0, 0.0, 0.0, 0.0, 1.0, 0.0, 0.0, 0.0, 1.0, 0.0, 0.0, 0.0, 1.0, 0.0, 0.0, 0.0, 1.0, 0.0, 0.0, 0.0, 1.0, 0.0, 0.0, 0.0, 1.0, 0.0, 0.0, 0.0, 1.0, 0.0, 0.0, 0.0, 1.0, 0.0, 0.0, 0.0, 1.0, 0.0, 0.0, 0.0, 1.0, 0.0, 0.0, 0.0, 1.0, 0.0, 0.0, 0.0, 1.0, 0.0, 0.0, 0.0, 1.0, 0.0, 0.0, 0.0, 1.0, 0.0, 0.0, 0.0, 1.0, 0.0, 0.0, 0.0, 1.0, 0.0, 0.0, 0.0, 1.0, 0.0, 0.0, 0.0, 1.0, 0.0, 0.0, 0.0, 1.0, 0.0, 0.0, 0.0, 1.0, 0.0, 0.0, 0.0, 1.0, 0.0, 0.0, 0.0, 1.0, 0.0, 0.0, 0.0, 1.0, 0.0, 0.0, 0.0, 1.0, 0.0, 0.0, 0.0, 1.0, 0.0, 0.0, 0.0, 1.0, 0.0, 0.0, 0.0, 1.0, 0.0, 0.0, 0.0, 1.0, 0.0, 0.0, 0.0, 1.0, 0.0, 0.0, 0.0, 1.0, 0.0, 0.0, 0.0, 1.0, 0.0, 0.0, 0.0, 1.0, 0.0, 0.0, 0.0, 1.0, 0.0, 0.0, 0.0, 1.0, 0.0, 0.0, 0.0, 1.0, 0.0, 0.0, 0.0, 1.0, 0.0, 0.0, 0.0, 1.0, 0.0, 0.0, 0.0, 1.0, 0.0, 0.0, 0.0, 1.0, 0.0, 0.0, 0.0, 1.0, 0.0, 0.0, 0.0, 1.0, 0.0, 0.0, 0.0, 1.0, 0.0, 0.0, 0.0, 1.0, 0.0, 0.0, 0.0, 1.0, 0.0, 0.0, 0.0, 1.0, 0.0, 0.0, 0.0, 1.0, 0.0, 0.0, 0.0, 1.0, 0.0, 0.0, 0.0, 1.0, 0.0, 0.0, 0.0, 1.0, 0.0, 0.0, 0.0, 1.0, 0.0, 0.0, 0.0, 1.0, 0.0, 0.0, 0.0, 1.0, 0.0, 0.0, 0.0, 1.0, 0.0, 0.0, 0.0, 1.0, 0.0, 0.0, 0.0, 1.0, 0.0, 0.0, 0.0, 1.0, 0.0, 0.0, 0.0, 1.0, 0.0, 0.0, 0.0, 1.0, 0.0, 0.0, 0.0, 1.0, 0.0, 0.0, 0.0, 1.0, 0.0, 0.0, 0.0, 1.0, 0.0, 0.0, 0.0, 1.0, 0.0, 0.0, 0.0, 1.0, 0.0, 0.0, 0.0, 1.0, 0.0, 0.0, 0.0, 1.0, 0.0, 0.0, 0.0, 1.0, 0.0, 0.0, 0.0, 1.0, 0.0, 0.0, 0.0, 1.0, 0.0, 0.0, 0.0, 1.0, 0.0, 0.0, 0.0, 1.0, 0.0, 0.0, 0.0, 1.0, 0.0, 0.0, 0.0, 1.0, 0.0, 0.0, 0.0, 1.0, 0.0, 0.0, 0.0, 1.0, 0.0, 0.0, 0.0, 1.0, 0.0, 0.0, 0.0, 1.0, 0.0, 0.0, 0.0, 1.0, 0.0, 0.0, 0.0, 1.0, 0.0, 0.0, 0.0, 1.0, 0.0, 0.0, 0.0, 1.0, 0.0, 0.0, 0.0, 1.0, 0.0, 0.0, 0.0, 1.0, 0.0, 0.0, 0.0, 1.0, 0.0, 0.0, 0.0, 1.0, 0.0, 0.0, 0.0, 1.0, 0.0, 0.0, 0.0, 1.0, 0.0, 0.0, 0.0, 1.0, 0.0, 0.0, 0.0, 1.0, 0.0, 0.0, 0.0, 1.0, 0.0, 0.0, 0.0, 1.0, 0.0, 0.0, 0.0, 1.0, 0.0, 0.0, 0.0, 1.0, 0.0, 0.0, 0.0, 1.0, 0.0, 0.0, 0.0, 1.0, 0.0, 0.0, 0.0, 1.0, 0.0, 0.0, 0.0, 1.0, 0.0, 0.0, 0.0, 1.0, 0.0, 0.0, 0.0, 1.0, 0.0, 0.0, 0.0, 1.0, 0.0, 0.0, 0.0, 1.0, 0.0, 0.0, 0.0, 1.0, 0.0, 0.0, 0.0, 1.0, 0.0, 0.0, 0.0, 1.0, 0.0, 0.0, 0.0, 1.0, 0.0, 0.0, 0.0, 1.0, 0.0, 0.0, 0.0, 1.0, 0.0, 0.0, 0.0, 1.0, 0.0, 0.0, 0.0, 1.0, 0.0, 0.0, 0.0, 1.0, 0.0, 0.0, 0.0, 1.0, 0.0, 0.0, 0.0, 1.0, 0.0, 0.0, 0.0, 1.0])
me_collisionmesh_1.materials.append(None)
me_collisionmesh_1.materials.append(None)
me_collisionmesh_1.use_remesh_preserve_volume = False
me_collisionmesh_1.use_remesh_preserve_attributes = False
me_collisionmesh_1.use_mirror_vertex_groups = False
me_collisionmesh_1.update()

# ---- objects
ob_base = bpy.data.objects.new('base', None)
ob_detail80 = bpy.data.objects.new('detail80', None)
ob_start = bpy.data.objects.new('start', None)
ob_ekasia80 = bpy.data.objects.new('ekasia80', me_ekasia80)
ob_ekasia160 = bpy.data.objects.new('ekasia160', me_ekasia160)
ob_collisionmesh_1 = bpy.data.objects.new('collisionmesh-1', me_collisionmesh_1)
ob_detail160 = bpy.data.objects.new('detail160', None)
ob_collision_1 = bpy.data.objects.new('collision-1', None)
ob_hemi = bpy.data.objects.new('Hemi', light_hemi)

# ---- transforms, parenting, visibility, modifiers, constraints
ob_base.location = (0.0, 0.0, 0.0)
ob_base.empty_image_offset = (0.0, 0.0)
ob_base.lineart.crease_threshold = 0.0
ob_detail80.parent = ob_base
ob_detail80.location = (0.0, 0.0, 0.0)
ob_detail80.empty_image_offset = (0.0, 0.0)
ob_detail80.lineart.crease_threshold = 0.0
ob_start.parent = ob_base
ob_start.location = (0.0, 0.0, 0.0)
ob_start.empty_image_offset = (0.0, 0.0)
ob_start.hide_render = True
ob_start.lineart.crease_threshold = 0.0
ob_ekasia80.parent = ob_start
ob_ekasia80.location = (0.0, 0.0, 0.0)
ob_ekasia80.lineart.crease_threshold = 0.0
ob_ekasia160.parent = ob_start
ob_ekasia160.location = (0.0, 0.0, 0.0)
ob_ekasia160.lineart.crease_threshold = 0.0
ob_collisionmesh_1.parent = ob_start
ob_collisionmesh_1.location = (0.0, 0.0, 0.0)
ob_collisionmesh_1.lineart.crease_threshold = 0.0
ob_detail160.parent = ob_base
ob_detail160.location = (0.0, 0.0, 0.0)
ob_detail160.empty_image_offset = (0.0, 0.0)
ob_detail160.lineart.crease_threshold = 0.0
ob_collision_1.parent = ob_base
ob_collision_1.location = (0.0, 0.0, 0.0)
ob_collision_1.empty_image_offset = (0.0, 0.0)
ob_collision_1.lineart.crease_threshold = 0.0
ob_hemi.location = (13.63, 5.582, -7.251)
ob_hemi.lineart.crease_threshold = 0.0

# ---- collection membership
col_collection_1.objects.link(ob_base)
col_collection_1.objects.link(ob_detail80)
col_collection_1.objects.link(ob_start)
col_collection_1.objects.link(ob_ekasia80)
col_collection_1.objects.link(ob_ekasia160)
col_collection_1.objects.link(ob_collisionmesh_1)
col_collection_1.objects.link(ob_detail160)
col_collection_1.objects.link(ob_collision_1)
col_collection_1.objects.link(ob_hemi)

# ---- scene / render settings (as saved in the file)
scene.frame_start = 1; scene.frame_end = 250; scene.frame_set(1)
scene.render.engine = 'BLENDER_EEVEE_NEXT'
scene.render.image_settings.color_mode = 'RGB'
scene.render.image_settings.compression = 90
scene.render.resolution_percentage = 50
scene.render.dither_intensity = 0.0
scene.render.bake_margin = 2
scene.cycles.use_denoising = False
scene.cycles.samples = 10
scene.cycles.sampling_pattern = 'TABULATED_SOBOL'
scene.cycles.light_sampling_threshold = 0.0
scene.cycles.use_adaptive_sampling = False
scene.cycles.use_light_tree = False
scene.cycles.blur_glossy = 0.0
scene.cycles.volume_bounces = 1
scene.cycles.pixel_filter_type = 'GAUSSIAN'
scene.cycles.sample_clamp_indirect = 0.0
scene.view_settings.view_transform = 'Standard'
bpy.context.view_layer.update()

# ---- added for rendering (the .blend has no active camera): camera
cam_auto = bpy.data.cameras.new('AutoCamera')
cam_auto.lens = 50.0
cam_auto.sensor_width = 36.0
cam_auto.clip_end = 1000.0
ob_auto_camera = bpy.data.objects.new('AutoCamera', cam_auto)
scene.collection.objects.link(ob_auto_camera)
ob_auto_camera.location = (16.3202, -19.4029, 19.822)
ob_auto_camera.rotation_euler = (1.09748, -7.21219e-08, 0.694738)
scene.camera = ob_auto_camera
bpy.context.view_layer.update()
